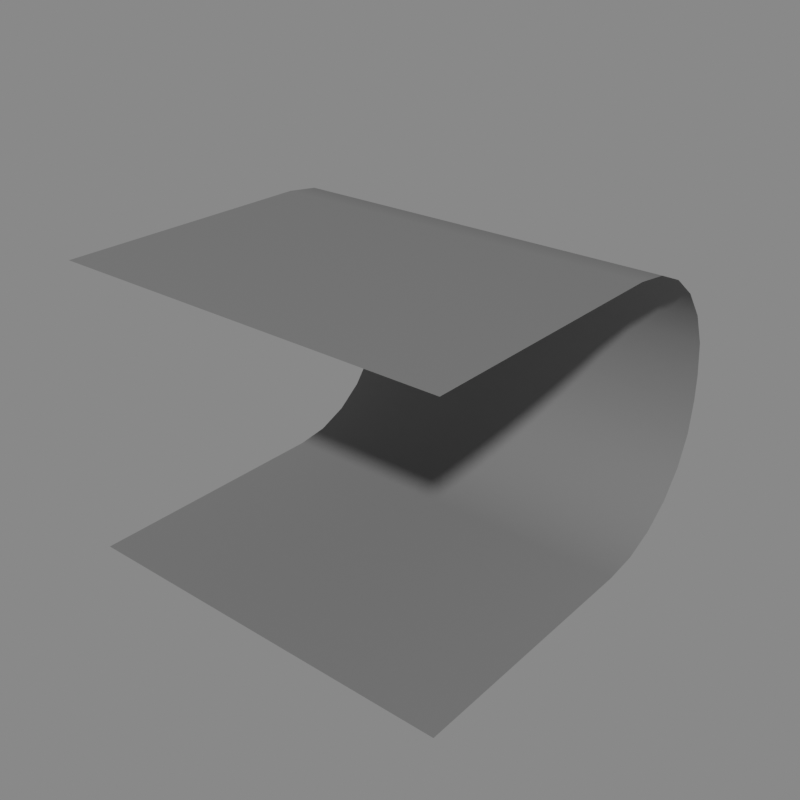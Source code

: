 # Source: backdrop.blend  (saved by Blender 3.1.7; exported with 4.5.12 LTS)
import bpy
from mathutils import Matrix  # noqa: F401  (used for matrix-valued properties, if any)

bpy.ops.wm.read_factory_settings(use_empty=True)
scene = bpy.context.scene
scene.name = 'Scene'

# ---- materials (node trees are filled in below, after node groups)
mat_backdrop = bpy.data.materials.new('Backdrop')
mat_backdrop.diffuse_color = (0.2159, 0.2159, 0.2159, 1.0)
mat_backdrop.roughness = 1.0

# ---- material node trees
mat_backdrop.use_nodes = True; mat_backdrop.node_tree.nodes.clear()
_N = mat_backdrop.node_tree.nodes; _L = mat_backdrop.node_tree.links
n0 = _N.new('ShaderNodeOutputMaterial'); n0.name = 'Material Output'; n0.location = (0, 0)
n1 = _N.new('ShaderNodeBsdfDiffuse'); n1.name = 'Diffuse BSDF'; n1.location = (-200, 0)
n1.width = 140
n1.inputs[0].default_value = (0.2159, 0.2159, 0.2159, 1.0)
_L.new(n1.outputs[0], n0.inputs[0])
n0.is_active_output = True

# ---- meshes
me_backdrop = bpy.data.meshes.new('_backdrop_')
me_backdrop.from_pydata([(-7.5, -7.5, 0.0), (7.5, -7.5, 0.0), (-7.5, -7.5, 11.0), (7.5, -7.5, 11.0), (-7.5, 2.5, 0.0), (-7.5, 7.5, 5.0), (-7.5, 3.794, 0.1704), (-7.5, 5.0, 0.6699), (-7.5, 6.036, 1.464), (-7.5, 6.83, 2.5), (-7.5, 7.33, 3.706), (7.5, 7.5, 5.0), (7.5, 2.5, 0.0), (7.5, 7.33, 3.706), (7.5, 6.83, 2.5), (7.5, 6.036, 1.464), (7.5, 5.0, 0.6699), (7.5, 3.794, 0.1704), (-7.5, 7.5, 6.0), (-7.5, 2.5, 11.0), (-7.5, 7.33, 7.294), (-7.5, 6.83, 8.5), (-7.5, 6.036, 9.536), (-7.5, 5.0, 10.33), (-7.5, 3.794, 10.83), (7.5, 2.5, 11.0), (7.5, 7.5, 6.0), (7.5, 3.794, 10.83), (7.5, 5.0, 10.33), (7.5, 6.036, 9.536), (7.5, 6.83, 8.5), (7.5, 7.33, 7.294)], [], [(5, 11, 26, 18), (19, 25, 3, 2), (11, 5, 10, 13), (13, 10, 9, 14), (14, 9, 8, 15), (15, 8, 7, 16), (16, 7, 6, 17), (17, 6, 4, 12), (25, 19, 24, 27), (27, 24, 23, 28), (28, 23, 22, 29), (29, 22, 21, 30), (30, 21, 20, 31), (31, 20, 18, 26), (0, 1, 12, 4)])
me_backdrop.polygons.foreach_set('use_smooth', [True] * 15)
_uv = me_backdrop.uv_layers.new(name='UVMap')
_uv.uv.foreach_set('vector', [0.0, 1.0, 1.0, 1.0, 1.0, 1.0, 0.0, 1.0, 0.0, 1.0, 1.0, 1.0, 1.0, 1.0, 0.0, 1.0, 1.0, 1.0, 0.0, 1.0, 0.0, 1.0, 1.0, 1.0, 1.0, 1.0, 0.0, 1.0, 0.0, 1.0, 1.0, 1.0, 1.0, 1.0, 0.0, 1.0, 0.0, 1.0, 1.0, 1.0, 1.0, 1.0, 0.0, 1.0, 0.0, 0.8333, 1.0, 0.8333, 1.0, 0.8333, 0.0, 0.8333, 0.0, 0.7529, 1.0, 0.7529, 1.0, 0.7529, 0.0, 0.7529, 0.0, 0.6667, 1.0, 0.6667, 1.0, 1.0, 0.0, 1.0, 0.0, 1.0, 1.0, 1.0, 1.0, 1.0, 0.0, 1.0, 0.0, 1.0, 1.0, 1.0, 1.0, 1.0, 0.0, 1.0, 0.0, 1.0, 1.0, 1.0, 1.0, 1.0, 0.0, 1.0, 0.0, 1.0, 1.0, 1.0, 1.0, 1.0, 0.0, 1.0, 0.0, 1.0, 1.0, 1.0, 1.0, 1.0, 0.0, 1.0, 0.0, 1.0, 1.0, 1.0, 0.0, 0.0, 1.0, 0.0, 1.0, 0.6667, 0.0, 0.6667])
me_backdrop.materials.append(mat_backdrop)
me_backdrop.use_remesh_fix_poles = True
me_backdrop.use_remesh_preserve_attributes = False
me_backdrop.update()

# ---- objects
ob_backdrop = bpy.data.objects.new('Backdrop', me_backdrop)

# ---- transforms, parenting, visibility, modifiers, constraints
ob_backdrop.location = (0.0, 0.0, 0.0)

# ---- collection membership
scene.collection.objects.link(ob_backdrop)

# ---- scene / render settings (as saved in the file)
scene.frame_start = 1; scene.frame_end = 250; scene.frame_set(1)
scene.render.engine = 'CYCLES'
scene.render.resolution_x = 1080
scene.render.resolution_percentage = 50
scene.cycles.samples = 16384
scene.cycles.sampling_pattern = 'TABULATED_SOBOL'
scene.cycles.use_light_tree = False
scene.view_settings.look = 'High Contrast'
scene.view_settings.view_transform = 'Filmic'
scene.view_settings.exposure = -0.462
bpy.context.view_layer.update()

# ---- added for rendering (the .blend has no active camera and no usable light): camera, sun + grey world if the file has none
cam_auto = bpy.data.cameras.new('AutoCamera')
cam_auto.lens = 50.0
cam_auto.sensor_width = 36.0
cam_auto.clip_end = 1000.0
ob_auto_camera = bpy.data.objects.new('AutoCamera', cam_auto)
scene.collection.objects.link(ob_auto_camera)
ob_auto_camera.location = (22.1088, -26.5306, 23.187)
ob_auto_camera.rotation_euler = (1.09748, -7.21219e-08, 0.694738)
scene.camera = ob_auto_camera
light_auto_sun = bpy.data.lights.new('AutoSun', 'SUN')
light_auto_sun.energy = 3.0
light_auto_sun.angle = 0.0523599
ob_auto_sun = bpy.data.objects.new('AutoSun', light_auto_sun)
scene.collection.objects.link(ob_auto_sun)
ob_auto_sun.rotation_euler = (0.872665, 0.174533, 0.523599)
if scene.world is None:
    world_auto = bpy.data.worlds.new('AutoWorld')
    world_auto.color = (0.3, 0.3, 0.3)
    scene.world = world_auto
bpy.context.view_layer.update()
